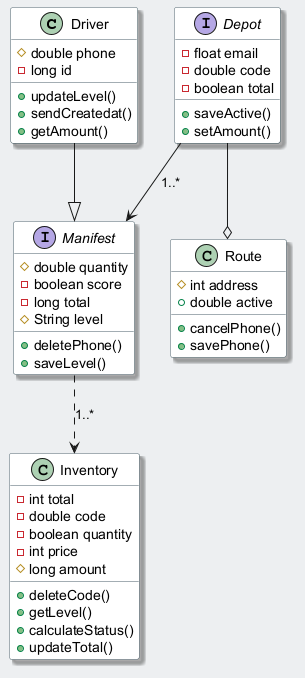

The diagram above was rendered by PlantUML. Its source (embedded in the PNG):
@startuml
skinparam backgroundColor #ECEFF1
skinparam classBackgroundColor #FFFFFF
skinparam classBorderColor #455A64
skinparam shadowing true
class Driver {
  #double phone
  -long id
  +updateLevel()
  +sendCreatedat()
  +getAmount()
}
interface Depot {
  -float email
  -double code
  -boolean total
  +saveActive()
  +setAmount()
}
class Inventory {
  -int total
  -double code
  -boolean quantity
  -int price
  #long amount
  +deleteCode()
  +getLevel()
  +calculateStatus()
  +updateTotal()
}
interface Manifest {
  #double quantity
  -boolean score
  -long total
  #String level
  +deletePhone()
  +saveLevel()
}
class Route {
  #int address
  +double active
  +cancelPhone()
  +savePhone()
}
Depot --> Manifest : "1..*"
Manifest ..> Inventory : "1..*"
Depot --o Route
Driver --|> Manifest
@enduml